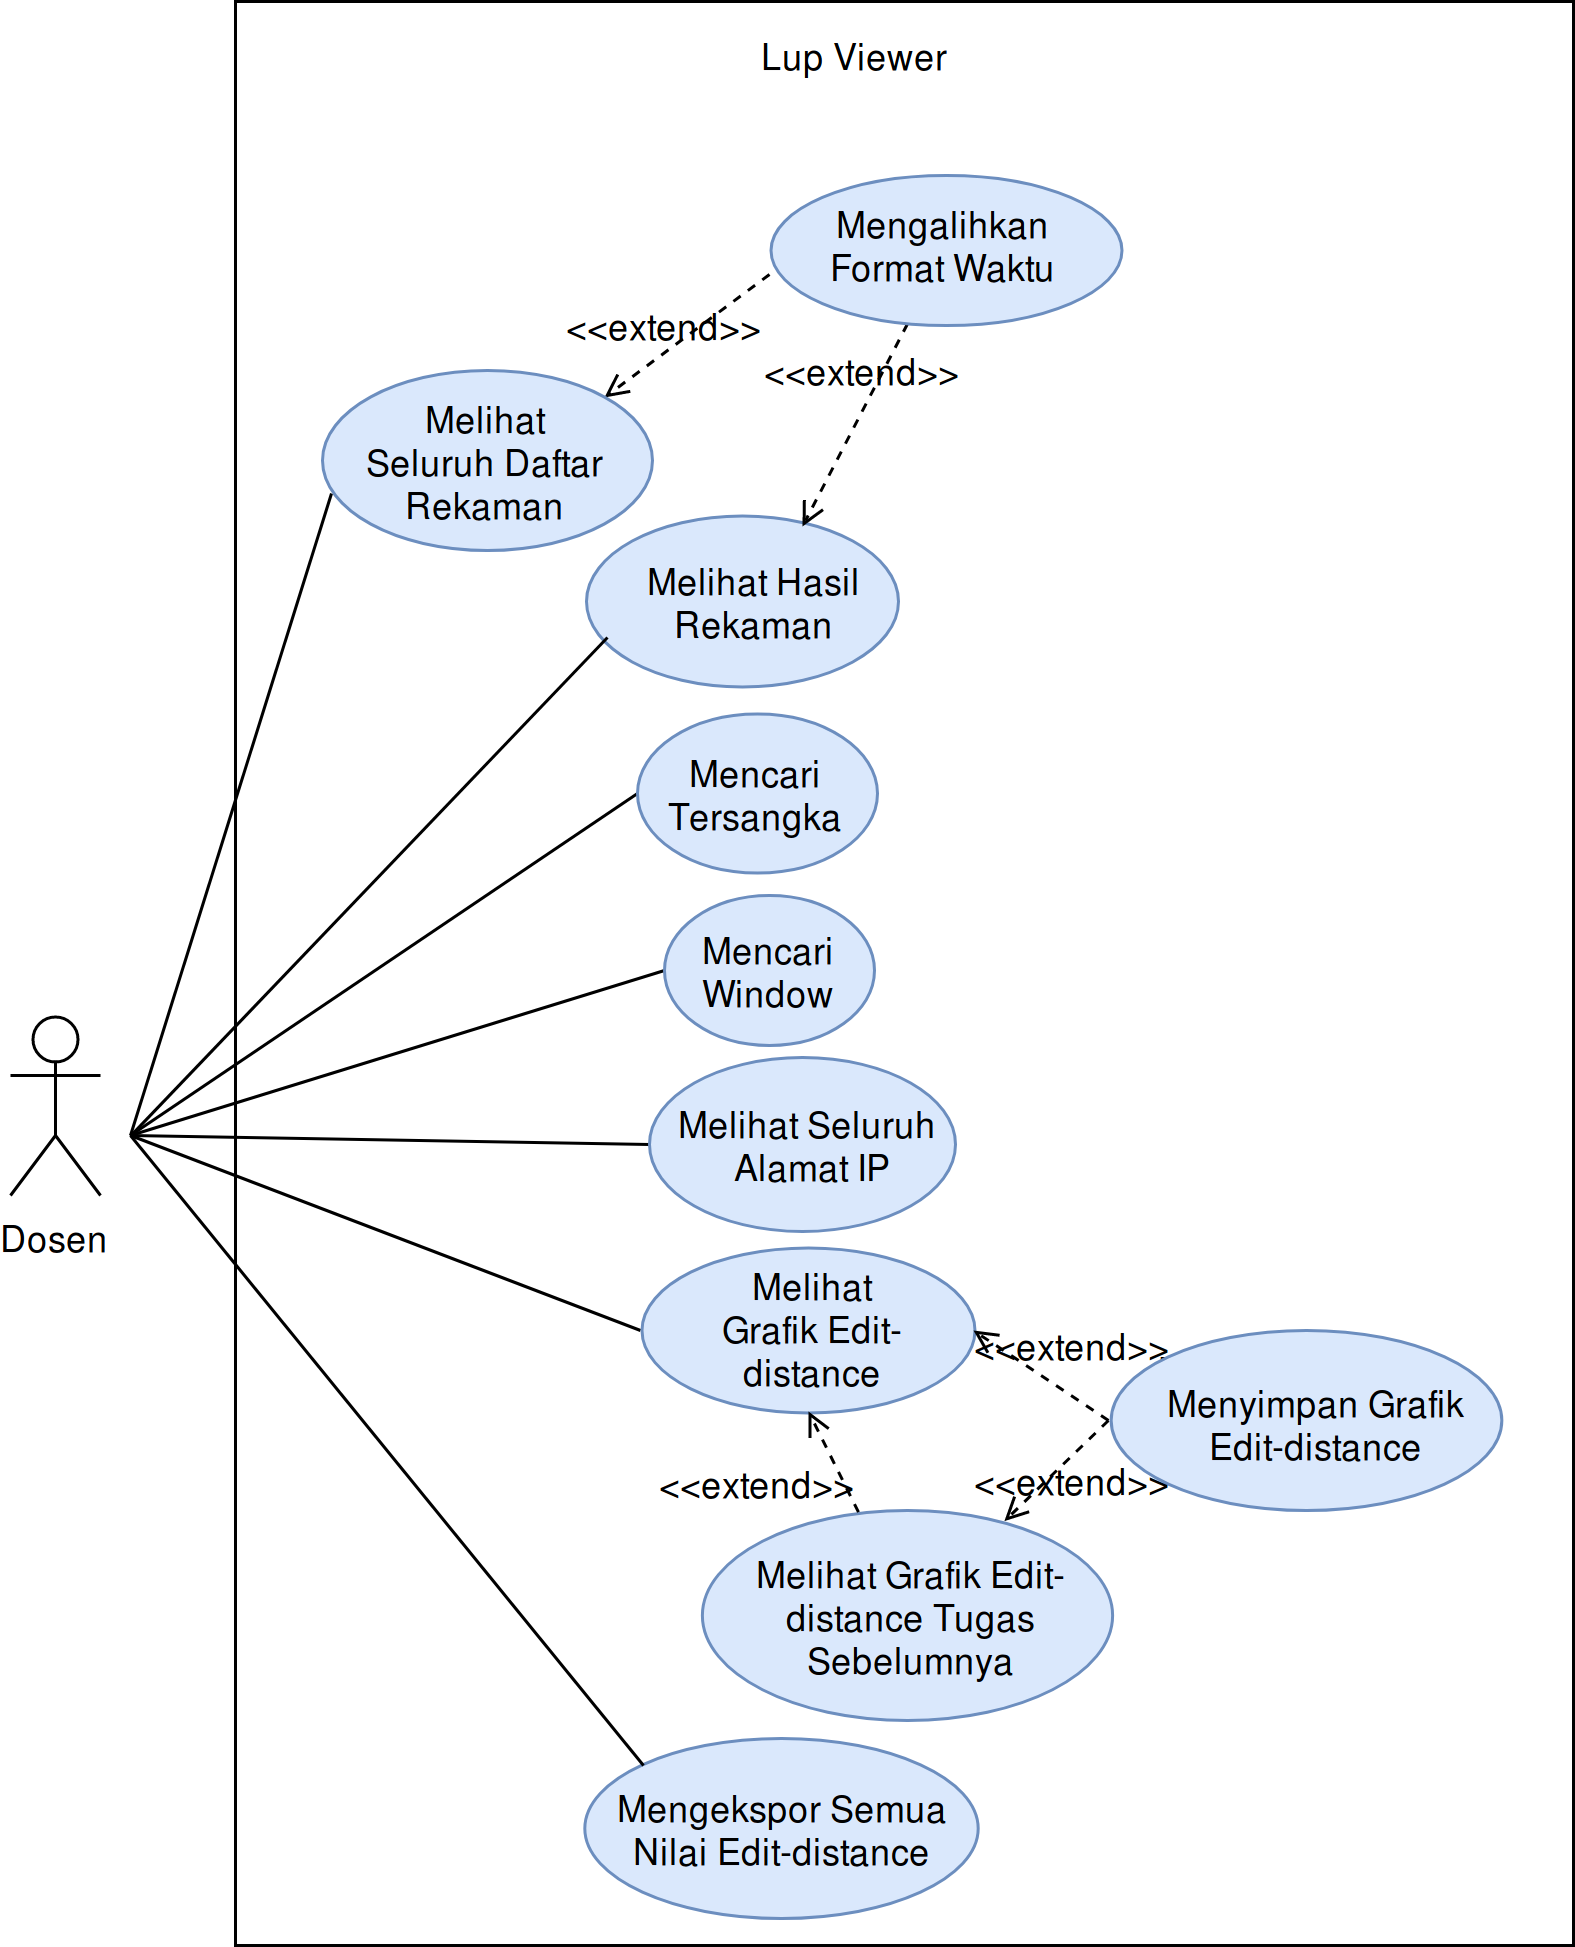

The diagram above was exported from draw.io. Its source (the exported page's mxGraphModel, read from the mxfile embedded in the PNG):
<mxGraphModel dx="414" dy="761" grid="1" gridSize="10" guides="1" tooltips="1" connect="1" arrows="1" fold="1" page="1" pageScale="1" pageWidth="850" pageHeight="1100" math="0" shadow="0">
  <root>
    <mxCell id="0" />
    <mxCell id="1" parent="0" />
    <mxCell id="vME7peQM1Y66o6PBUmim-1" value="" style="rounded=0;whiteSpace=wrap;html=1;" parent="1" vertex="1">
      <mxGeometry x="275" y="232" width="446" height="648" as="geometry" />
    </mxCell>
    <mxCell id="vME7peQM1Y66o6PBUmim-2" value="Lup Viewer" style="text;html=1;strokeColor=none;fillColor=none;align=center;verticalAlign=middle;whiteSpace=wrap;rounded=0;" parent="1" vertex="1">
      <mxGeometry x="441" y="240" width="80" height="20" as="geometry" />
    </mxCell>
    <mxCell id="vME7peQM1Y66o6PBUmim-5" value="" style="ellipse;whiteSpace=wrap;html=1;fillColor=#dae8fc;strokeColor=#6c8ebf;" parent="1" vertex="1">
      <mxGeometry x="392" y="403" width="104" height="57" as="geometry" />
    </mxCell>
    <mxCell id="vME7peQM1Y66o6PBUmim-6" value="Dosen" style="shape=umlActor;verticalLabelPosition=bottom;labelBackgroundColor=#ffffff;verticalAlign=top;html=1;outlineConnect=0;" parent="1" vertex="1">
      <mxGeometry x="200" y="570" width="30" height="60" as="geometry" />
    </mxCell>
    <mxCell id="vME7peQM1Y66o6PBUmim-7" value="" style="endArrow=none;html=1;entryX=0;entryY=0.5;" parent="1" target="vME7peQM1Y66o6PBUmim-32" edge="1">
      <mxGeometry width="50" height="50" relative="1" as="geometry">
        <mxPoint x="240" y="610" as="sourcePoint" />
        <mxPoint x="310" y="890" as="targetPoint" />
      </mxGeometry>
    </mxCell>
    <mxCell id="vME7peQM1Y66o6PBUmim-8" value="" style="endArrow=none;html=1;entryX=0;entryY=0.5;" parent="1" target="vME7peQM1Y66o6PBUmim-36" edge="1">
      <mxGeometry width="50" height="50" relative="1" as="geometry">
        <mxPoint x="240" y="610" as="sourcePoint" />
        <mxPoint x="340" y="920" as="targetPoint" />
      </mxGeometry>
    </mxCell>
    <mxCell id="vME7peQM1Y66o6PBUmim-9" value="" style="endArrow=none;html=1;entryX=0;entryY=0.5;" parent="1" target="vME7peQM1Y66o6PBUmim-40" edge="1">
      <mxGeometry width="50" height="50" relative="1" as="geometry">
        <mxPoint x="240" y="610" as="sourcePoint" />
        <mxPoint x="350" y="930" as="targetPoint" />
      </mxGeometry>
    </mxCell>
    <mxCell id="vME7peQM1Y66o6PBUmim-10" value="" style="endArrow=none;html=1;entryX=0;entryY=0.5;" parent="1" target="vME7peQM1Y66o6PBUmim-58" edge="1">
      <mxGeometry width="50" height="50" relative="1" as="geometry">
        <mxPoint x="240" y="610" as="sourcePoint" />
        <mxPoint x="360" y="940" as="targetPoint" />
      </mxGeometry>
    </mxCell>
    <mxCell id="vME7peQM1Y66o6PBUmim-11" value="" style="endArrow=none;html=1;entryX=0.063;entryY=0.723;entryDx=0;entryDy=0;entryPerimeter=0;" parent="1" target="vME7peQM1Y66o6PBUmim-5" edge="1">
      <mxGeometry width="50" height="50" relative="1" as="geometry">
        <mxPoint x="240" y="610.2142857142858" as="sourcePoint" />
        <mxPoint x="430" y="430" as="targetPoint" />
      </mxGeometry>
    </mxCell>
    <mxCell id="vME7peQM1Y66o6PBUmim-12" value="" style="endArrow=none;html=1;entryX=0.025;entryY=0.686;entryDx=0;entryDy=0;entryPerimeter=0;" parent="1" target="vME7peQM1Y66o6PBUmim-28" edge="1">
      <mxGeometry width="50" height="50" relative="1" as="geometry">
        <mxPoint x="240" y="610" as="sourcePoint" />
        <mxPoint x="360" y="495" as="targetPoint" />
      </mxGeometry>
    </mxCell>
    <mxCell id="vME7peQM1Y66o6PBUmim-16" value="" style="endArrow=open;html=1;dashed=1;endFill=0;exitX=0.004;exitY=0.657;exitDx=0;exitDy=0;exitPerimeter=0;entryX=1;entryY=0;entryDx=0;entryDy=0;" parent="1" source="vME7peQM1Y66o6PBUmim-24" target="vME7peQM1Y66o6PBUmim-28" edge="1">
      <mxGeometry width="50" height="50" relative="1" as="geometry">
        <mxPoint x="650" y="520" as="sourcePoint" />
        <mxPoint x="400" y="360" as="targetPoint" />
      </mxGeometry>
    </mxCell>
    <mxCell id="vME7peQM1Y66o6PBUmim-17" value="&amp;lt;&amp;lt;extend&amp;gt;&amp;gt;" style="text;html=1;strokeColor=none;fillColor=none;align=center;verticalAlign=middle;whiteSpace=wrap;rounded=0;" parent="1" vertex="1">
      <mxGeometry x="397.5" y="330" width="40" height="20" as="geometry" />
    </mxCell>
    <mxCell id="vME7peQM1Y66o6PBUmim-18" value="" style="endArrow=open;html=1;dashed=1;endFill=0;entryX=0.692;entryY=0.07;entryDx=0;entryDy=0;entryPerimeter=0;" parent="1" source="vME7peQM1Y66o6PBUmim-24" target="vME7peQM1Y66o6PBUmim-5" edge="1">
      <mxGeometry width="50" height="50" relative="1" as="geometry">
        <mxPoint x="464" y="331" as="sourcePoint" />
        <mxPoint x="485.5127835706994" y="403.260963526699" as="targetPoint" />
      </mxGeometry>
    </mxCell>
    <mxCell id="vME7peQM1Y66o6PBUmim-19" value="&amp;lt;&amp;lt;extend&amp;gt;&amp;gt;" style="text;html=1;strokeColor=none;fillColor=none;align=center;verticalAlign=middle;whiteSpace=wrap;rounded=0;" parent="1" vertex="1">
      <mxGeometry x="463" y="345" width="40" height="20" as="geometry" />
    </mxCell>
    <mxCell id="vME7peQM1Y66o6PBUmim-22" value="" style="group" parent="1" vertex="1" connectable="0">
      <mxGeometry x="453" y="290" width="117" height="50" as="geometry" />
    </mxCell>
    <mxCell id="vME7peQM1Y66o6PBUmim-23" value="" style="group" parent="vME7peQM1Y66o6PBUmim-22" vertex="1" connectable="0">
      <mxGeometry width="116.99999999999999" height="50" as="geometry" />
    </mxCell>
    <mxCell id="vME7peQM1Y66o6PBUmim-24" value="" style="ellipse;whiteSpace=wrap;html=1;fillColor=#dae8fc;strokeColor=#6c8ebf;" parent="vME7peQM1Y66o6PBUmim-23" vertex="1">
      <mxGeometry width="116.99999999999999" height="50" as="geometry" />
    </mxCell>
    <mxCell id="vME7peQM1Y66o6PBUmim-25" value="Mengalihkan Format Waktu" style="text;html=1;strokeColor=none;fillColor=none;align=center;verticalAlign=middle;whiteSpace=wrap;rounded=0;" parent="vME7peQM1Y66o6PBUmim-23" vertex="1">
      <mxGeometry x="19" y="16" width="78" height="14" as="geometry" />
    </mxCell>
    <mxCell id="vME7peQM1Y66o6PBUmim-26" value="" style="group" parent="1" vertex="1" connectable="0">
      <mxGeometry x="284" y="355" width="130" height="60" as="geometry" />
    </mxCell>
    <mxCell id="vME7peQM1Y66o6PBUmim-27" value="" style="group" parent="vME7peQM1Y66o6PBUmim-26" vertex="1" connectable="0">
      <mxGeometry width="130" height="60" as="geometry" />
    </mxCell>
    <mxCell id="vME7peQM1Y66o6PBUmim-28" value="" style="ellipse;whiteSpace=wrap;html=1;fillColor=#dae8fc;strokeColor=#6c8ebf;" parent="vME7peQM1Y66o6PBUmim-27" vertex="1">
      <mxGeometry x="20" width="110" height="60" as="geometry" />
    </mxCell>
    <mxCell id="vME7peQM1Y66o6PBUmim-29" value="Melihat Seluruh Daftar Rekaman" style="text;html=1;strokeColor=none;fillColor=none;align=center;verticalAlign=middle;whiteSpace=wrap;rounded=0;" parent="vME7peQM1Y66o6PBUmim-27" vertex="1">
      <mxGeometry x="33.875" y="21.428571428571427" width="81.24999999999999" height="17.142857142857142" as="geometry" />
    </mxCell>
    <mxCell id="vME7peQM1Y66o6PBUmim-30" value="" style="group" parent="1" vertex="1" connectable="0">
      <mxGeometry x="409.5" y="469.5" width="92" height="63" as="geometry" />
    </mxCell>
    <mxCell id="vME7peQM1Y66o6PBUmim-31" value="" style="group" parent="vME7peQM1Y66o6PBUmim-30" vertex="1" connectable="0">
      <mxGeometry width="92" height="63" as="geometry" />
    </mxCell>
    <mxCell id="vME7peQM1Y66o6PBUmim-32" value="" style="ellipse;whiteSpace=wrap;html=1;fillColor=#dae8fc;strokeColor=#6c8ebf;" parent="vME7peQM1Y66o6PBUmim-31" vertex="1">
      <mxGeometry x="-1" width="80" height="53" as="geometry" />
    </mxCell>
    <mxCell id="vME7peQM1Y66o6PBUmim-33" value="Mencari Tersangka" style="text;html=1;strokeColor=none;fillColor=none;align=center;verticalAlign=middle;whiteSpace=wrap;rounded=0;" parent="vME7peQM1Y66o6PBUmim-31" vertex="1">
      <mxGeometry x="1.5" y="15.5" width="75" height="22" as="geometry" />
    </mxCell>
    <mxCell id="vME7peQM1Y66o6PBUmim-34" value="" style="group" parent="1" vertex="1" connectable="0">
      <mxGeometry x="417.5" y="520" width="77" height="60" as="geometry" />
    </mxCell>
    <mxCell id="vME7peQM1Y66o6PBUmim-35" value="" style="group" parent="vME7peQM1Y66o6PBUmim-34" vertex="1" connectable="0">
      <mxGeometry width="77" height="60" as="geometry" />
    </mxCell>
    <mxCell id="vME7peQM1Y66o6PBUmim-36" value="" style="ellipse;whiteSpace=wrap;html=1;fillColor=#dae8fc;strokeColor=#6c8ebf;" parent="vME7peQM1Y66o6PBUmim-35" vertex="1">
      <mxGeometry y="10" width="70" height="50" as="geometry" />
    </mxCell>
    <mxCell id="vME7peQM1Y66o6PBUmim-37" value="Mencari Window " style="text;html=1;strokeColor=none;fillColor=none;align=center;verticalAlign=middle;whiteSpace=wrap;rounded=0;" parent="vME7peQM1Y66o6PBUmim-35" vertex="1">
      <mxGeometry x="10.937500000000002" y="26.428571428571427" width="48.12500000000001" height="17.142857142857142" as="geometry" />
    </mxCell>
    <mxCell id="vME7peQM1Y66o6PBUmim-38" value="" style="group" parent="1" vertex="1" connectable="0">
      <mxGeometry x="412.5" y="583.5" width="136" height="58" as="geometry" />
    </mxCell>
    <mxCell id="vME7peQM1Y66o6PBUmim-39" value="" style="group" parent="vME7peQM1Y66o6PBUmim-38" vertex="1" connectable="0">
      <mxGeometry width="113.33333333333333" height="58" as="geometry" />
    </mxCell>
    <mxCell id="vME7peQM1Y66o6PBUmim-40" value="" style="ellipse;whiteSpace=wrap;html=1;fillColor=#dae8fc;strokeColor=#6c8ebf;" parent="vME7peQM1Y66o6PBUmim-39" vertex="1">
      <mxGeometry width="102" height="58" as="geometry" />
    </mxCell>
    <mxCell id="vME7peQM1Y66o6PBUmim-41" value="Melihat Seluruh&amp;nbsp; Alamat IP" style="text;html=1;strokeColor=none;fillColor=none;align=center;verticalAlign=middle;whiteSpace=wrap;rounded=0;" parent="vME7peQM1Y66o6PBUmim-38" vertex="1">
      <mxGeometry x="-5.835632183908048" y="20.4" width="121.26666666666665" height="19.333333333333332" as="geometry" />
    </mxCell>
    <mxCell id="vME7peQM1Y66o6PBUmim-42" value="" style="group" parent="1" vertex="1" connectable="0">
      <mxGeometry x="391.5" y="811" width="134" height="60" as="geometry" />
    </mxCell>
    <mxCell id="vME7peQM1Y66o6PBUmim-43" value="" style="ellipse;whiteSpace=wrap;html=1;fillColor=#dae8fc;strokeColor=#6c8ebf;" parent="vME7peQM1Y66o6PBUmim-42" vertex="1">
      <mxGeometry width="131.12857142857146" height="60.000000000000014" as="geometry" />
    </mxCell>
    <mxCell id="vME7peQM1Y66o6PBUmim-44" value="Mengekspor Semua Nilai Edit-distance" style="text;html=1;strokeColor=none;fillColor=none;align=center;verticalAlign=middle;whiteSpace=wrap;rounded=0;" parent="vME7peQM1Y66o6PBUmim-42" vertex="1">
      <mxGeometry x="9.3327838827839" y="22.086206896551744" width="112.94285714285714" height="17.586206896551726" as="geometry" />
    </mxCell>
    <mxCell id="vME7peQM1Y66o6PBUmim-45" value="" style="endArrow=none;html=1;entryX=0;entryY=0;entryDx=0;entryDy=0;" parent="1" target="vME7peQM1Y66o6PBUmim-43" edge="1">
      <mxGeometry width="50" height="50" relative="1" as="geometry">
        <mxPoint x="240" y="610" as="sourcePoint" />
        <mxPoint x="440" y="680" as="targetPoint" />
      </mxGeometry>
    </mxCell>
    <mxCell id="vME7peQM1Y66o6PBUmim-54" value="" style="group" parent="1" vertex="1" connectable="0">
      <mxGeometry x="431" y="734.5" width="147" height="70" as="geometry" />
    </mxCell>
    <mxCell id="vME7peQM1Y66o6PBUmim-55" value="Memuat berkas edit-distace" style="text;html=1;strokeColor=none;fillColor=none;align=center;verticalAlign=middle;whiteSpace=wrap;rounded=0;" parent="vME7peQM1Y66o6PBUmim-54" vertex="1">
      <mxGeometry x="15.3125" y="15" width="91.875" height="20" as="geometry" />
    </mxCell>
    <mxCell id="vME7peQM1Y66o6PBUmim-56" value="" style="ellipse;whiteSpace=wrap;html=1;fillColor=#dae8fc;strokeColor=#6c8ebf;" parent="vME7peQM1Y66o6PBUmim-54" vertex="1">
      <mxGeometry width="136.74418604651163" height="70" as="geometry" />
    </mxCell>
    <mxCell id="vME7peQM1Y66o6PBUmim-57" value="Melihat Grafik Edit-distance Tugas Sebelumnya" style="text;html=1;strokeColor=none;fillColor=none;align=center;verticalAlign=middle;whiteSpace=wrap;rounded=0;" parent="vME7peQM1Y66o6PBUmim-54" vertex="1">
      <mxGeometry x="15" y="26" width="109" height="20" as="geometry" />
    </mxCell>
    <mxCell id="vME7peQM1Y66o6PBUmim-58" value="" style="ellipse;whiteSpace=wrap;html=1;fillColor=#dae8fc;strokeColor=#6c8ebf;" parent="1" vertex="1">
      <mxGeometry x="410" y="647" width="111" height="55" as="geometry" />
    </mxCell>
    <mxCell id="vME7peQM1Y66o6PBUmim-59" value="Melihat Grafik Edit-distance" style="text;html=1;strokeColor=none;fillColor=none;align=center;verticalAlign=middle;whiteSpace=wrap;rounded=0;" parent="1" vertex="1">
      <mxGeometry x="429.5" y="664.5" width="75" height="20" as="geometry" />
    </mxCell>
    <mxCell id="vME7peQM1Y66o6PBUmim-65" value="&amp;lt;&amp;lt;extend&amp;gt;&amp;gt;" style="text;html=1;strokeColor=none;fillColor=none;align=center;verticalAlign=middle;whiteSpace=wrap;rounded=0;" parent="1" vertex="1">
      <mxGeometry x="533" y="670" width="40" height="20" as="geometry" />
    </mxCell>
    <mxCell id="vME7peQM1Y66o6PBUmim-66" value="" style="endArrow=open;html=1;dashed=1;endFill=0;exitX=0;exitY=0.5;exitDx=0;exitDy=0;" parent="1" source="vME7peQM1Y66o6PBUmim-69" target="vME7peQM1Y66o6PBUmim-56" edge="1">
      <mxGeometry width="50" height="50" relative="1" as="geometry">
        <mxPoint x="570" y="790" as="sourcePoint" />
        <mxPoint x="424" y="918" as="targetPoint" />
      </mxGeometry>
    </mxCell>
    <mxCell id="vME7peQM1Y66o6PBUmim-67" value="" style="group" parent="1" vertex="1" connectable="0">
      <mxGeometry x="566.5" y="674.5" width="140" height="60" as="geometry" />
    </mxCell>
    <mxCell id="vME7peQM1Y66o6PBUmim-68" value="Memuat berkas edit-distace" style="text;html=1;strokeColor=none;fillColor=none;align=center;verticalAlign=middle;whiteSpace=wrap;rounded=0;" parent="vME7peQM1Y66o6PBUmim-67" vertex="1">
      <mxGeometry x="14.583333333333332" y="12.857142857142856" width="87.5" height="17.142857142857142" as="geometry" />
    </mxCell>
    <mxCell id="vME7peQM1Y66o6PBUmim-69" value="" style="ellipse;whiteSpace=wrap;html=1;fillColor=#dae8fc;strokeColor=#6c8ebf;" parent="vME7peQM1Y66o6PBUmim-67" vertex="1">
      <mxGeometry width="130.2325581395349" height="60" as="geometry" />
    </mxCell>
    <mxCell id="vME7peQM1Y66o6PBUmim-70" value="Menyimpan Grafik Edit-distance" style="text;html=1;strokeColor=none;fillColor=none;align=center;verticalAlign=middle;whiteSpace=wrap;rounded=0;" parent="vME7peQM1Y66o6PBUmim-67" vertex="1">
      <mxGeometry x="13.534883720930232" y="23" width="110.69767441860465" height="17.142857142857142" as="geometry" />
    </mxCell>
    <mxCell id="vME7peQM1Y66o6PBUmim-74" value="Melihat Hasil Rekaman" style="text;html=1;strokeColor=none;fillColor=none;align=center;verticalAlign=middle;whiteSpace=wrap;rounded=0;" parent="1" vertex="1">
      <mxGeometry x="409.5" y="424" width="76" height="16" as="geometry" />
    </mxCell>
    <mxCell id="GfAT99infR8VYMgR6L2S-2" value="" style="endArrow=open;html=1;dashed=1;endFill=0;exitX=0;exitY=0.5;exitDx=0;exitDy=0;entryX=1;entryY=0.5;entryDx=0;entryDy=0;" parent="1" source="vME7peQM1Y66o6PBUmim-69" target="vME7peQM1Y66o6PBUmim-58" edge="1">
      <mxGeometry width="50" height="50" relative="1" as="geometry">
        <mxPoint x="452" y="990" as="sourcePoint" />
        <mxPoint x="380" y="920" as="targetPoint" />
      </mxGeometry>
    </mxCell>
    <mxCell id="GfAT99infR8VYMgR6L2S-8" value="&amp;lt;&amp;lt;extend&amp;gt;&amp;gt;" style="text;html=1;strokeColor=none;fillColor=none;align=center;verticalAlign=middle;whiteSpace=wrap;rounded=0;" parent="1" vertex="1">
      <mxGeometry x="533" y="715" width="40" height="20" as="geometry" />
    </mxCell>
    <mxCell id="nKpRzkrXVszsQQ_GqSA4-1" value="" style="endArrow=open;html=1;dashed=1;endFill=0;entryX=0.5;entryY=1;entryDx=0;entryDy=0;" parent="1" source="vME7peQM1Y66o6PBUmim-56" target="vME7peQM1Y66o6PBUmim-58" edge="1">
      <mxGeometry width="50" height="50" relative="1" as="geometry">
        <mxPoint x="577" y="715" as="sourcePoint" />
        <mxPoint x="531" y="685" as="targetPoint" />
      </mxGeometry>
    </mxCell>
    <mxCell id="nKpRzkrXVszsQQ_GqSA4-2" value="&amp;lt;&amp;lt;extend&amp;gt;&amp;gt;" style="text;html=1;strokeColor=none;fillColor=none;align=center;verticalAlign=middle;whiteSpace=wrap;rounded=0;" parent="1" vertex="1">
      <mxGeometry x="428.5" y="716" width="40" height="20" as="geometry" />
    </mxCell>
  </root>
</mxGraphModel>